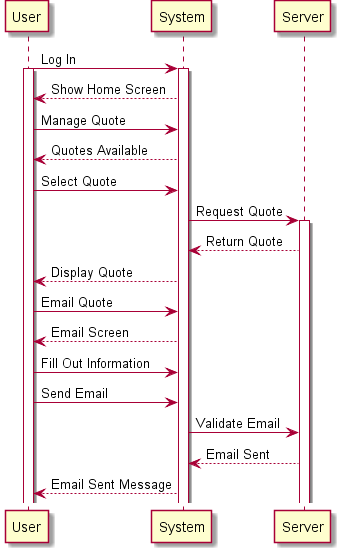

The diagram above was rendered by PlantUML. Its source (embedded in the PNG):
@startuml
User -> System : Log In
activate User
activate System
System --> User : Show Home Screen
User -> System : Manage Quote
System --> User : Quotes Available
User -> System : Select Quote
System -> Server : Request Quote
activate Server
Server --> System : Return Quote
System --> User : Display Quote
User -> System : Email Quote
System --> User : Email Screen
User -> System : Fill Out Information
User -> System : Send Email
System -> Server : Validate Email
Server --> System : Email Sent
System --> User : Email Sent Message
@enduml